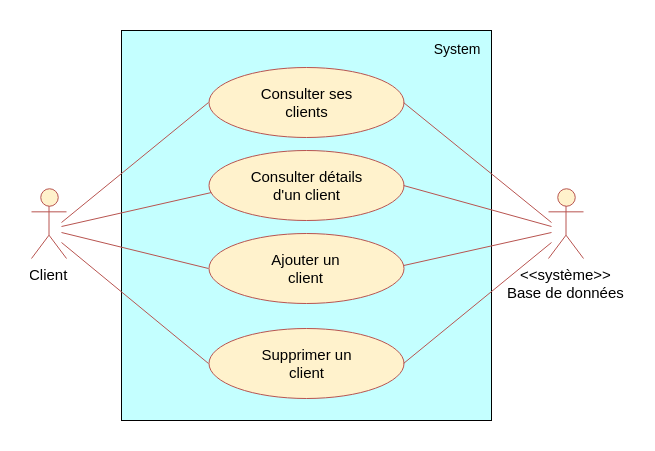

The diagram above was exported from draw.io. Its source (the exported page's mxGraphModel, read from the mxfile embedded in the PNG):
<mxGraphModel dx="1607" dy="803" grid="1" gridSize="10" guides="1" tooltips="1" connect="1" arrows="1" fold="1" page="1" pageScale="1" pageWidth="827" pageHeight="1169" background="#ffffff" math="0" shadow="0">
  <root>
    <mxCell id="0" />
    <mxCell id="1" parent="0" />
    <mxCell id="16" value="" style="rounded=0;whiteSpace=wrap;html=1;fillColor=#C4FFFF;strokeColor=#000000;" parent="1" vertex="1">
      <mxGeometry x="350" y="168" width="370" height="390" as="geometry" />
    </mxCell>
    <mxCell id="2" value="&amp;lt;&amp;lt;système&amp;gt;&amp;gt;&lt;div style=&quot;font-size: 15px&quot;&gt;Base de données&lt;/div&gt;" style="shape=umlActor;verticalLabelPosition=bottom;labelBackgroundColor=#ffffff;verticalAlign=top;html=1;fillColor=#FFF2CC;strokeColor=#b85450;fontSize=15;" parent="1" vertex="1">
      <mxGeometry x="777" y="326" width="35" height="70" as="geometry" />
    </mxCell>
    <mxCell id="17" value="System" style="text;html=1;strokeColor=none;fillColor=none;align=center;verticalAlign=middle;whiteSpace=wrap;fontColor=#000000;fontSize=14;" parent="1" vertex="1">
      <mxGeometry x="660" y="176" width="51" height="20" as="geometry" />
    </mxCell>
    <mxCell id="41" value="Client" style="shape=umlActor;verticalLabelPosition=bottom;labelBackgroundColor=#ffffff;verticalAlign=top;html=1;fillColor=#FFF2CC;strokeColor=#b85450;fontSize=15;strokeWidth=1;perimeterSpacing=3;" parent="1" vertex="1">
      <mxGeometry x="260" y="326" width="35" height="70" as="geometry" />
    </mxCell>
    <mxCell id="_iVEgxmOlAyQiDsYip5p-105" value="" style="endArrow=none;html=1;fontColor=#FFFFFF;entryX=0;entryY=0.5;fillColor=#f8cecc;strokeColor=#b85450;entryDx=0;entryDy=0;" parent="1" edge="1">
      <mxGeometry width="50" height="50" relative="1" as="geometry">
        <mxPoint x="290" y="370" as="sourcePoint" />
        <mxPoint x="437" y="406" as="targetPoint" />
      </mxGeometry>
    </mxCell>
    <mxCell id="r_Vtk6tubDKGznTeuZcv-90" value="" style="endArrow=none;html=1;fontColor=#FFFFFF;fillColor=#f8cecc;strokeColor=#b85450;" parent="1" edge="1">
      <mxGeometry width="50" height="50" relative="1" as="geometry">
        <mxPoint x="618.8109328832327" y="406" as="sourcePoint" />
        <mxPoint x="780" y="370" as="targetPoint" />
      </mxGeometry>
    </mxCell>
    <mxCell id="61UyKr3MSRJJjBHHnLu2-41" value="Supprimer un&lt;br&gt;client&lt;br&gt;" style="ellipse;whiteSpace=wrap;html=1;strokeColor=#B85450;fillColor=#fff2cc;fontColor=#000000;fontSize=15;" parent="1" vertex="1">
      <mxGeometry x="437" y="466" width="195" height="70" as="geometry" />
    </mxCell>
    <mxCell id="61UyKr3MSRJJjBHHnLu2-42" value="" style="endArrow=none;html=1;fontColor=#FFFFFF;fillColor=#f8cecc;strokeColor=#b85450;exitX=1;exitY=0.5;exitDx=0;exitDy=0;" parent="1" source="61UyKr3MSRJJjBHHnLu2-41" edge="1">
      <mxGeometry width="50" height="50" relative="1" as="geometry">
        <mxPoint x="628.8109328832325" y="416" as="sourcePoint" />
        <mxPoint x="780" y="380" as="targetPoint" />
      </mxGeometry>
    </mxCell>
    <mxCell id="61UyKr3MSRJJjBHHnLu2-43" value="" style="endArrow=none;html=1;fontColor=#FFFFFF;entryX=0;entryY=0.5;fillColor=#f8cecc;strokeColor=#b85450;entryDx=0;entryDy=0;" parent="1" edge="1">
      <mxGeometry width="50" height="50" relative="1" as="geometry">
        <mxPoint x="290" y="380" as="sourcePoint" />
        <mxPoint x="437" y="501" as="targetPoint" />
      </mxGeometry>
    </mxCell>
    <mxCell id="_iVEgxmOlAyQiDsYip5p-95" value="Ajouter un&lt;br&gt;client&lt;br&gt;" style="ellipse;whiteSpace=wrap;html=1;strokeColor=#B85450;fillColor=#fff2cc;fontColor=#000000;fontSize=15;" parent="1" vertex="1">
      <mxGeometry x="437" y="371" width="195" height="70" as="geometry" />
    </mxCell>
    <mxCell id="9ep763yAdfLQquCPpKbA-41" value="Consulter détails&lt;br&gt;d'un client&lt;br&gt;" style="ellipse;whiteSpace=wrap;html=1;strokeColor=#B85450;fillColor=#fff2cc;fontColor=#000000;fontSize=15;" parent="1" vertex="1">
      <mxGeometry x="437" y="288" width="195" height="70" as="geometry" />
    </mxCell>
    <mxCell id="9ep763yAdfLQquCPpKbA-42" value="Consulter ses&lt;br&gt;clients&lt;br&gt;" style="ellipse;whiteSpace=wrap;html=1;strokeColor=#B85450;fillColor=#fff2cc;fontColor=#000000;fontSize=15;" parent="1" vertex="1">
      <mxGeometry x="437" y="205" width="195" height="70" as="geometry" />
    </mxCell>
    <mxCell id="9ep763yAdfLQquCPpKbA-46" value="" style="endArrow=none;html=1;fontColor=#FFFFFF;entryX=0.015;entryY=0.6;fillColor=#f8cecc;strokeColor=#b85450;entryDx=0;entryDy=0;entryPerimeter=0;" parent="1" edge="1">
      <mxGeometry width="50" height="50" relative="1" as="geometry">
        <mxPoint x="290" y="364" as="sourcePoint" />
        <mxPoint x="440" y="330" as="targetPoint" />
      </mxGeometry>
    </mxCell>
    <mxCell id="9ep763yAdfLQquCPpKbA-47" value="" style="endArrow=none;html=1;fontColor=#FFFFFF;entryX=0;entryY=0.5;fillColor=#f8cecc;strokeColor=#b85450;entryDx=0;entryDy=0;" parent="1" target="9ep763yAdfLQquCPpKbA-42" edge="1">
      <mxGeometry width="50" height="50" relative="1" as="geometry">
        <mxPoint x="290" y="360" as="sourcePoint" />
        <mxPoint x="450" y="340" as="targetPoint" />
      </mxGeometry>
    </mxCell>
    <mxCell id="9ep763yAdfLQquCPpKbA-48" value="" style="endArrow=none;html=1;fontColor=#FFFFFF;fillColor=#f8cecc;strokeColor=#b85450;exitX=1;exitY=0.5;exitDx=0;exitDy=0;" parent="1" source="9ep763yAdfLQquCPpKbA-41" edge="1">
      <mxGeometry width="50" height="50" relative="1" as="geometry">
        <mxPoint x="628.8109328832325" y="416" as="sourcePoint" />
        <mxPoint x="780" y="364" as="targetPoint" />
      </mxGeometry>
    </mxCell>
    <mxCell id="9ep763yAdfLQquCPpKbA-49" value="" style="endArrow=none;html=1;fontColor=#FFFFFF;fillColor=#f8cecc;strokeColor=#b85450;exitX=1;exitY=0.5;exitDx=0;exitDy=0;" parent="1" source="9ep763yAdfLQquCPpKbA-42" edge="1">
      <mxGeometry width="50" height="50" relative="1" as="geometry">
        <mxPoint x="642" y="333" as="sourcePoint" />
        <mxPoint x="780" y="360" as="targetPoint" />
      </mxGeometry>
    </mxCell>
  </root>
</mxGraphModel>